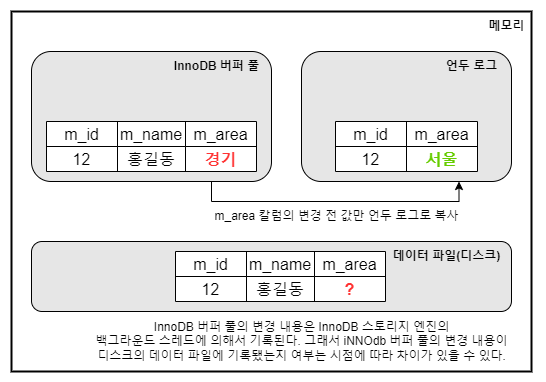

The diagram above was exported from draw.io. Its source (the exported page's mxGraphModel, read from the mxfile embedded in the PNG):
<mxGraphModel dx="1434" dy="738" grid="1" gridSize="10" guides="1" tooltips="1" connect="1" arrows="1" fold="1" page="1" pageScale="1" pageWidth="827" pageHeight="1169" math="0" shadow="0">
  <root>
    <mxCell id="0" />
    <mxCell id="1" parent="0" />
    <mxCell id="ojYRPO1Uq-Ya5pNqNwNL-28" value="" style="rounded=0;whiteSpace=wrap;html=1;strokeWidth=2;" vertex="1" parent="1">
      <mxGeometry x="40" y="70" width="520" height="360" as="geometry" />
    </mxCell>
    <mxCell id="ojYRPO1Uq-Ya5pNqNwNL-29" style="edgeStyle=orthogonalEdgeStyle;rounded=0;orthogonalLoop=1;jettySize=auto;html=1;exitX=0.75;exitY=1;exitDx=0;exitDy=0;entryX=0.75;entryY=1;entryDx=0;entryDy=0;" edge="1" parent="1" source="ojYRPO1Uq-Ya5pNqNwNL-30" target="ojYRPO1Uq-Ya5pNqNwNL-31">
      <mxGeometry relative="1" as="geometry" />
    </mxCell>
    <mxCell id="ojYRPO1Uq-Ya5pNqNwNL-30" value="" style="rounded=1;whiteSpace=wrap;html=1;fillColor=#E6E6E6;" vertex="1" parent="1">
      <mxGeometry x="60" y="110" width="240" height="130" as="geometry" />
    </mxCell>
    <mxCell id="ojYRPO1Uq-Ya5pNqNwNL-31" value="" style="rounded=1;whiteSpace=wrap;html=1;fillColor=#E6E6E6;" vertex="1" parent="1">
      <mxGeometry x="330" y="110" width="210" height="130" as="geometry" />
    </mxCell>
    <mxCell id="ojYRPO1Uq-Ya5pNqNwNL-32" value="" style="rounded=1;whiteSpace=wrap;html=1;fillColor=#E6E6E6;" vertex="1" parent="1">
      <mxGeometry x="60" y="300" width="480" height="70" as="geometry" />
    </mxCell>
    <mxCell id="ojYRPO1Uq-Ya5pNqNwNL-33" value="메모리" style="text;html=1;align=center;verticalAlign=middle;resizable=0;points=[];autosize=1;strokeColor=none;fillColor=none;fontStyle=1" vertex="1" parent="1">
      <mxGeometry x="505" y="70" width="60" height="30" as="geometry" />
    </mxCell>
    <mxCell id="ojYRPO1Uq-Ya5pNqNwNL-34" value="InnoDB 버퍼 풀" style="text;html=1;align=center;verticalAlign=middle;resizable=0;points=[];autosize=1;strokeColor=none;fillColor=none;fontStyle=1" vertex="1" parent="1">
      <mxGeometry x="190" y="110" width="110" height="30" as="geometry" />
    </mxCell>
    <mxCell id="ojYRPO1Uq-Ya5pNqNwNL-35" value="언두 로그" style="text;html=1;align=center;verticalAlign=middle;resizable=0;points=[];autosize=1;strokeColor=none;fillColor=none;fontStyle=1" vertex="1" parent="1">
      <mxGeometry x="465" y="110" width="70" height="30" as="geometry" />
    </mxCell>
    <mxCell id="ojYRPO1Uq-Ya5pNqNwNL-36" value="데이터 파일(디스크)" style="text;html=1;align=center;verticalAlign=middle;resizable=0;points=[];autosize=1;strokeColor=none;fillColor=none;fontStyle=1" vertex="1" parent="1">
      <mxGeometry x="410" y="300" width="130" height="30" as="geometry" />
    </mxCell>
    <mxCell id="ojYRPO1Uq-Ya5pNqNwNL-37" value="" style="shape=table;startSize=0;container=1;collapsible=0;childLayout=tableLayout;fontSize=16;" vertex="1" parent="1">
      <mxGeometry x="204" y="310" width="210" height="50" as="geometry" />
    </mxCell>
    <mxCell id="ojYRPO1Uq-Ya5pNqNwNL-38" value="" style="shape=tableRow;horizontal=0;startSize=0;swimlaneHead=0;swimlaneBody=0;strokeColor=inherit;top=0;left=0;bottom=0;right=0;collapsible=0;dropTarget=0;fillColor=none;points=[[0,0.5],[1,0.5]];portConstraint=eastwest;fontSize=16;" vertex="1" parent="ojYRPO1Uq-Ya5pNqNwNL-37">
      <mxGeometry width="210" height="25" as="geometry" />
    </mxCell>
    <mxCell id="ojYRPO1Uq-Ya5pNqNwNL-39" value="m_id" style="shape=partialRectangle;html=1;whiteSpace=wrap;connectable=0;strokeColor=inherit;overflow=hidden;fillColor=none;top=0;left=0;bottom=0;right=0;pointerEvents=1;fontSize=16;" vertex="1" parent="ojYRPO1Uq-Ya5pNqNwNL-38">
      <mxGeometry width="71" height="25" as="geometry">
        <mxRectangle width="71" height="25" as="alternateBounds" />
      </mxGeometry>
    </mxCell>
    <mxCell id="ojYRPO1Uq-Ya5pNqNwNL-40" value="m_name" style="shape=partialRectangle;html=1;whiteSpace=wrap;connectable=0;strokeColor=inherit;overflow=hidden;fillColor=none;top=0;left=0;bottom=0;right=0;pointerEvents=1;fontSize=16;" vertex="1" parent="ojYRPO1Uq-Ya5pNqNwNL-38">
      <mxGeometry x="71" width="68" height="25" as="geometry">
        <mxRectangle width="68" height="25" as="alternateBounds" />
      </mxGeometry>
    </mxCell>
    <mxCell id="ojYRPO1Uq-Ya5pNqNwNL-41" value="m_area" style="shape=partialRectangle;html=1;whiteSpace=wrap;connectable=0;strokeColor=inherit;overflow=hidden;fillColor=none;top=0;left=0;bottom=0;right=0;pointerEvents=1;fontSize=16;" vertex="1" parent="ojYRPO1Uq-Ya5pNqNwNL-38">
      <mxGeometry x="139" width="71" height="25" as="geometry">
        <mxRectangle width="71" height="25" as="alternateBounds" />
      </mxGeometry>
    </mxCell>
    <mxCell id="ojYRPO1Uq-Ya5pNqNwNL-42" value="" style="shape=tableRow;horizontal=0;startSize=0;swimlaneHead=0;swimlaneBody=0;strokeColor=inherit;top=0;left=0;bottom=0;right=0;collapsible=0;dropTarget=0;fillColor=none;points=[[0,0.5],[1,0.5]];portConstraint=eastwest;fontSize=16;" vertex="1" parent="ojYRPO1Uq-Ya5pNqNwNL-37">
      <mxGeometry y="25" width="210" height="25" as="geometry" />
    </mxCell>
    <mxCell id="ojYRPO1Uq-Ya5pNqNwNL-43" value="12" style="shape=partialRectangle;html=1;whiteSpace=wrap;connectable=0;strokeColor=inherit;overflow=hidden;fillColor=none;top=0;left=0;bottom=0;right=0;pointerEvents=1;fontSize=16;" vertex="1" parent="ojYRPO1Uq-Ya5pNqNwNL-42">
      <mxGeometry width="71" height="25" as="geometry">
        <mxRectangle width="71" height="25" as="alternateBounds" />
      </mxGeometry>
    </mxCell>
    <mxCell id="ojYRPO1Uq-Ya5pNqNwNL-44" value="홍길동" style="shape=partialRectangle;html=1;whiteSpace=wrap;connectable=0;strokeColor=inherit;overflow=hidden;fillColor=none;top=0;left=0;bottom=0;right=0;pointerEvents=1;fontSize=16;" vertex="1" parent="ojYRPO1Uq-Ya5pNqNwNL-42">
      <mxGeometry x="71" width="68" height="25" as="geometry">
        <mxRectangle width="68" height="25" as="alternateBounds" />
      </mxGeometry>
    </mxCell>
    <mxCell id="ojYRPO1Uq-Ya5pNqNwNL-45" value="&lt;b&gt;&lt;font color=&quot;#ff3333&quot;&gt;?&lt;/font&gt;&lt;/b&gt;" style="shape=partialRectangle;html=1;whiteSpace=wrap;connectable=0;strokeColor=inherit;overflow=hidden;fillColor=none;top=0;left=0;bottom=0;right=0;pointerEvents=1;fontSize=16;" vertex="1" parent="ojYRPO1Uq-Ya5pNqNwNL-42">
      <mxGeometry x="139" width="71" height="25" as="geometry">
        <mxRectangle width="71" height="25" as="alternateBounds" />
      </mxGeometry>
    </mxCell>
    <mxCell id="ojYRPO1Uq-Ya5pNqNwNL-46" value="" style="shape=table;startSize=0;container=1;collapsible=0;childLayout=tableLayout;fontSize=16;" vertex="1" parent="1">
      <mxGeometry x="75" y="180" width="210" height="50" as="geometry" />
    </mxCell>
    <mxCell id="ojYRPO1Uq-Ya5pNqNwNL-47" value="" style="shape=tableRow;horizontal=0;startSize=0;swimlaneHead=0;swimlaneBody=0;strokeColor=inherit;top=0;left=0;bottom=0;right=0;collapsible=0;dropTarget=0;fillColor=none;points=[[0,0.5],[1,0.5]];portConstraint=eastwest;fontSize=16;" vertex="1" parent="ojYRPO1Uq-Ya5pNqNwNL-46">
      <mxGeometry width="210" height="25" as="geometry" />
    </mxCell>
    <mxCell id="ojYRPO1Uq-Ya5pNqNwNL-48" value="m_id" style="shape=partialRectangle;html=1;whiteSpace=wrap;connectable=0;strokeColor=inherit;overflow=hidden;fillColor=none;top=0;left=0;bottom=0;right=0;pointerEvents=1;fontSize=16;" vertex="1" parent="ojYRPO1Uq-Ya5pNqNwNL-47">
      <mxGeometry width="71" height="25" as="geometry">
        <mxRectangle width="71" height="25" as="alternateBounds" />
      </mxGeometry>
    </mxCell>
    <mxCell id="ojYRPO1Uq-Ya5pNqNwNL-49" value="m_name" style="shape=partialRectangle;html=1;whiteSpace=wrap;connectable=0;strokeColor=inherit;overflow=hidden;fillColor=none;top=0;left=0;bottom=0;right=0;pointerEvents=1;fontSize=16;" vertex="1" parent="ojYRPO1Uq-Ya5pNqNwNL-47">
      <mxGeometry x="71" width="68" height="25" as="geometry">
        <mxRectangle width="68" height="25" as="alternateBounds" />
      </mxGeometry>
    </mxCell>
    <mxCell id="ojYRPO1Uq-Ya5pNqNwNL-50" value="m_area" style="shape=partialRectangle;html=1;whiteSpace=wrap;connectable=0;strokeColor=inherit;overflow=hidden;fillColor=none;top=0;left=0;bottom=0;right=0;pointerEvents=1;fontSize=16;" vertex="1" parent="ojYRPO1Uq-Ya5pNqNwNL-47">
      <mxGeometry x="139" width="71" height="25" as="geometry">
        <mxRectangle width="71" height="25" as="alternateBounds" />
      </mxGeometry>
    </mxCell>
    <mxCell id="ojYRPO1Uq-Ya5pNqNwNL-51" value="" style="shape=tableRow;horizontal=0;startSize=0;swimlaneHead=0;swimlaneBody=0;strokeColor=inherit;top=0;left=0;bottom=0;right=0;collapsible=0;dropTarget=0;fillColor=none;points=[[0,0.5],[1,0.5]];portConstraint=eastwest;fontSize=16;" vertex="1" parent="ojYRPO1Uq-Ya5pNqNwNL-46">
      <mxGeometry y="25" width="210" height="25" as="geometry" />
    </mxCell>
    <mxCell id="ojYRPO1Uq-Ya5pNqNwNL-52" value="12" style="shape=partialRectangle;html=1;whiteSpace=wrap;connectable=0;strokeColor=inherit;overflow=hidden;fillColor=none;top=0;left=0;bottom=0;right=0;pointerEvents=1;fontSize=16;" vertex="1" parent="ojYRPO1Uq-Ya5pNqNwNL-51">
      <mxGeometry width="71" height="25" as="geometry">
        <mxRectangle width="71" height="25" as="alternateBounds" />
      </mxGeometry>
    </mxCell>
    <mxCell id="ojYRPO1Uq-Ya5pNqNwNL-53" value="홍길동" style="shape=partialRectangle;html=1;whiteSpace=wrap;connectable=0;strokeColor=inherit;overflow=hidden;fillColor=none;top=0;left=0;bottom=0;right=0;pointerEvents=1;fontSize=16;" vertex="1" parent="ojYRPO1Uq-Ya5pNqNwNL-51">
      <mxGeometry x="71" width="68" height="25" as="geometry">
        <mxRectangle width="68" height="25" as="alternateBounds" />
      </mxGeometry>
    </mxCell>
    <mxCell id="ojYRPO1Uq-Ya5pNqNwNL-54" value="&lt;b&gt;&lt;font color=&quot;#ff3333&quot;&gt;경기&lt;/font&gt;&lt;/b&gt;" style="shape=partialRectangle;html=1;whiteSpace=wrap;connectable=0;strokeColor=inherit;overflow=hidden;fillColor=none;top=0;left=0;bottom=0;right=0;pointerEvents=1;fontSize=16;" vertex="1" parent="ojYRPO1Uq-Ya5pNqNwNL-51">
      <mxGeometry x="139" width="71" height="25" as="geometry">
        <mxRectangle width="71" height="25" as="alternateBounds" />
      </mxGeometry>
    </mxCell>
    <mxCell id="ojYRPO1Uq-Ya5pNqNwNL-55" value="" style="shape=table;startSize=0;container=1;collapsible=0;childLayout=tableLayout;fontSize=16;" vertex="1" parent="1">
      <mxGeometry x="364" y="180" width="142" height="50" as="geometry" />
    </mxCell>
    <mxCell id="ojYRPO1Uq-Ya5pNqNwNL-56" value="" style="shape=tableRow;horizontal=0;startSize=0;swimlaneHead=0;swimlaneBody=0;strokeColor=inherit;top=0;left=0;bottom=0;right=0;collapsible=0;dropTarget=0;fillColor=none;points=[[0,0.5],[1,0.5]];portConstraint=eastwest;fontSize=16;" vertex="1" parent="ojYRPO1Uq-Ya5pNqNwNL-55">
      <mxGeometry width="142" height="25" as="geometry" />
    </mxCell>
    <mxCell id="ojYRPO1Uq-Ya5pNqNwNL-57" value="m_id" style="shape=partialRectangle;html=1;whiteSpace=wrap;connectable=0;strokeColor=inherit;overflow=hidden;fillColor=none;top=0;left=0;bottom=0;right=0;pointerEvents=1;fontSize=16;" vertex="1" parent="ojYRPO1Uq-Ya5pNqNwNL-56">
      <mxGeometry width="71" height="25" as="geometry">
        <mxRectangle width="71" height="25" as="alternateBounds" />
      </mxGeometry>
    </mxCell>
    <mxCell id="ojYRPO1Uq-Ya5pNqNwNL-58" value="m_area" style="shape=partialRectangle;html=1;whiteSpace=wrap;connectable=0;strokeColor=inherit;overflow=hidden;fillColor=none;top=0;left=0;bottom=0;right=0;pointerEvents=1;fontSize=16;" vertex="1" parent="ojYRPO1Uq-Ya5pNqNwNL-56">
      <mxGeometry x="71" width="71" height="25" as="geometry">
        <mxRectangle width="71" height="25" as="alternateBounds" />
      </mxGeometry>
    </mxCell>
    <mxCell id="ojYRPO1Uq-Ya5pNqNwNL-59" value="" style="shape=tableRow;horizontal=0;startSize=0;swimlaneHead=0;swimlaneBody=0;strokeColor=inherit;top=0;left=0;bottom=0;right=0;collapsible=0;dropTarget=0;fillColor=none;points=[[0,0.5],[1,0.5]];portConstraint=eastwest;fontSize=16;" vertex="1" parent="ojYRPO1Uq-Ya5pNqNwNL-55">
      <mxGeometry y="25" width="142" height="25" as="geometry" />
    </mxCell>
    <mxCell id="ojYRPO1Uq-Ya5pNqNwNL-60" value="12" style="shape=partialRectangle;html=1;whiteSpace=wrap;connectable=0;strokeColor=inherit;overflow=hidden;fillColor=none;top=0;left=0;bottom=0;right=0;pointerEvents=1;fontSize=16;" vertex="1" parent="ojYRPO1Uq-Ya5pNqNwNL-59">
      <mxGeometry width="71" height="25" as="geometry">
        <mxRectangle width="71" height="25" as="alternateBounds" />
      </mxGeometry>
    </mxCell>
    <mxCell id="ojYRPO1Uq-Ya5pNqNwNL-61" value="&lt;b&gt;&lt;font color=&quot;#66cc00&quot;&gt;서울&lt;/font&gt;&lt;/b&gt;" style="shape=partialRectangle;html=1;whiteSpace=wrap;connectable=0;strokeColor=inherit;overflow=hidden;fillColor=none;top=0;left=0;bottom=0;right=0;pointerEvents=1;fontSize=16;" vertex="1" parent="ojYRPO1Uq-Ya5pNqNwNL-59">
      <mxGeometry x="71" width="71" height="25" as="geometry">
        <mxRectangle width="71" height="25" as="alternateBounds" />
      </mxGeometry>
    </mxCell>
    <mxCell id="ojYRPO1Uq-Ya5pNqNwNL-62" value="m_area 칼럼의 변경 전 값만 언두 로그로 복사" style="text;html=1;align=center;verticalAlign=middle;resizable=0;points=[];autosize=1;strokeColor=none;fillColor=none;" vertex="1" parent="1">
      <mxGeometry x="230" y="260" width="270" height="30" as="geometry" />
    </mxCell>
    <mxCell id="ojYRPO1Uq-Ya5pNqNwNL-63" value="InnoDB 버퍼 풀의 변경 내용은 InnoDB 스토리지 엔진의&lt;div&gt;백그라운드 스레드에 의해서 기록된다. 그래서 iNNOdb 버퍼 풀의 변경 내용이&lt;/div&gt;&lt;div&gt;디스크의 데이터 파일에 기록됐는지 여부는 시점에 따라 차이가 있을 수 있다.&lt;/div&gt;" style="text;html=1;align=center;verticalAlign=middle;resizable=0;points=[];autosize=1;strokeColor=none;fillColor=none;" vertex="1" parent="1">
      <mxGeometry x="110" y="370" width="440" height="60" as="geometry" />
    </mxCell>
  </root>
</mxGraphModel>